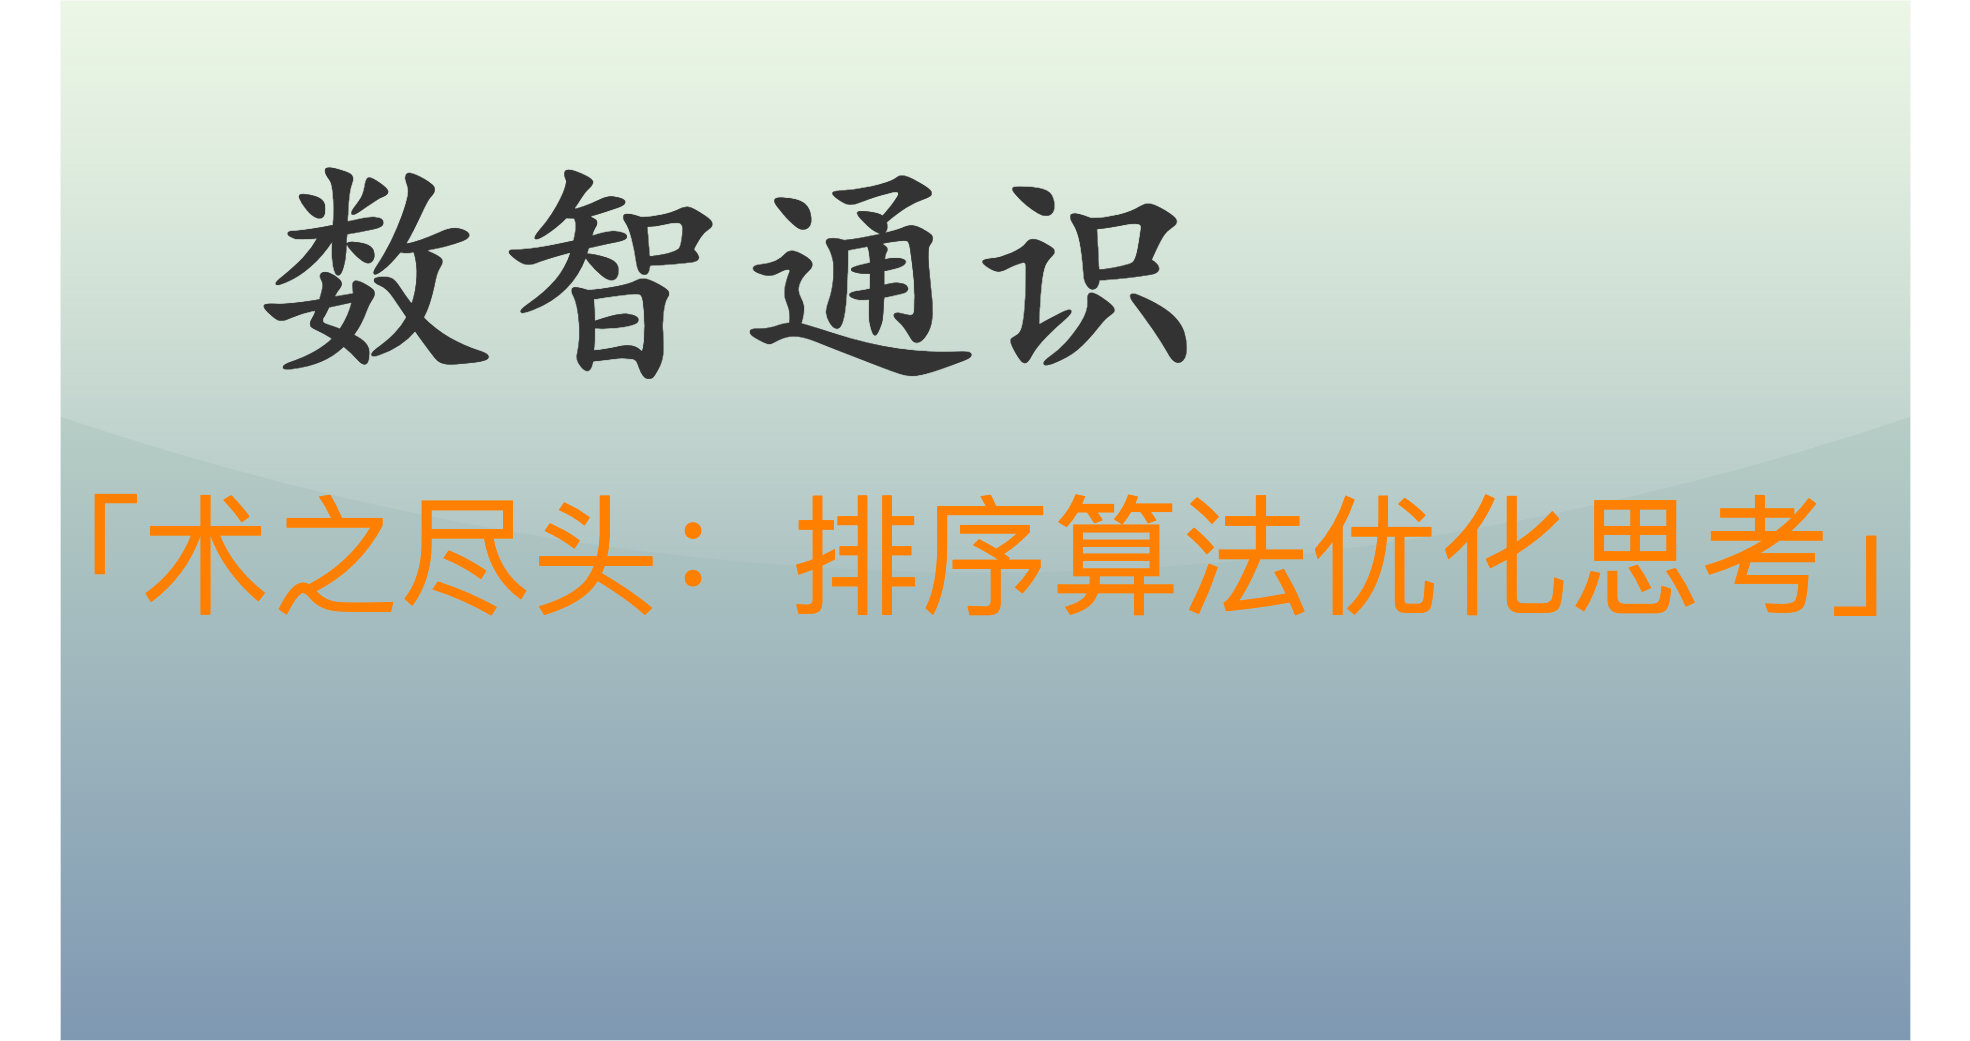

The diagram above was exported from draw.io. Its source (the exported page's mxGraphModel, read from the mxfile embedded in the PNG):
<mxGraphModel dx="4130" dy="1716" grid="1" gridSize="10" guides="1" tooltips="1" connect="1" arrows="1" fold="1" page="1" pageScale="1" pageWidth="1850" pageHeight="1040" math="0" shadow="0">
  <root>
    <mxCell id="0" />
    <mxCell id="1" parent="0" />
    <mxCell id="v5awPFEotDlEYcYJcZ2H-3" value="" style="rounded=0;whiteSpace=wrap;html=1;spacingLeft=470;opacity=50;textOpacity=50;gradientColor=#003366;fillColor=#B9E0A5;glass=1;shadow=0;" parent="1" vertex="1">
      <mxGeometry width="1850" height="1040" as="geometry" />
    </mxCell>
    <mxCell id="v5awPFEotDlEYcYJcZ2H-1" value="&lt;font color=&quot;#333333&quot; size=&quot;1&quot; style=&quot;&quot;&gt;&lt;b style=&quot;font-size: 240px;&quot;&gt;数智通识&lt;/b&gt;&lt;/font&gt;" style="text;html=1;align=left;verticalAlign=middle;resizable=0;points=[];autosize=1;strokeColor=none;fillColor=none;fontColor=default;fontFamily=Kaiti SC;" parent="1" vertex="1">
      <mxGeometry x="190" y="110" width="980" height="300" as="geometry" />
    </mxCell>
    <mxCell id="v5awPFEotDlEYcYJcZ2H-2" value="&lt;span style=&quot;font-family: 宋体; text-align: left; font-size: 130px;&quot;&gt;&lt;font color=&quot;#ff8000&quot; style=&quot;font-size: 130px;&quot;&gt;「术之尽头：排序算法优化思考」&lt;/font&gt;&lt;/span&gt;" style="text;html=1;align=center;verticalAlign=middle;resizable=0;points=[];autosize=1;strokeColor=none;fillColor=none;fontSize=130;fontColor=default;" parent="1" vertex="1">
      <mxGeometry x="-60" y="470" width="1970" height="170" as="geometry" />
    </mxCell>
  </root>
</mxGraphModel>